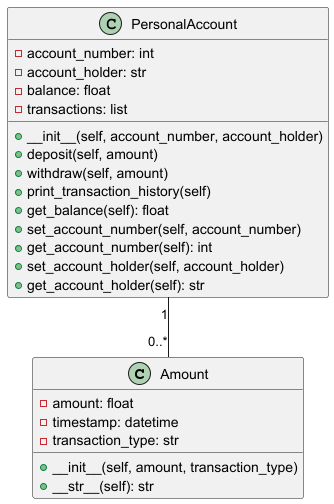

The diagram above was rendered by PlantUML. Its source (embedded in the PNG):
@startuml
class Amount {
    - amount: float
    - timestamp: datetime
    - transaction_type: str
    + __init__(self, amount, transaction_type)
    + __str__(self): str
}

class PersonalAccount {
    - account_number: int
    - account_holder: str
    - balance: float
    - transactions: list
    + __init__(self, account_number, account_holder)
    + deposit(self, amount)
    + withdraw(self, amount)
    + print_transaction_history(self)
    + get_balance(self): float
    + set_account_number(self, account_number)
    + get_account_number(self): int
    + set_account_holder(self, account_holder)
    + get_account_holder(self): str
}

PersonalAccount "1" -- "0..*" Amount
@enduml